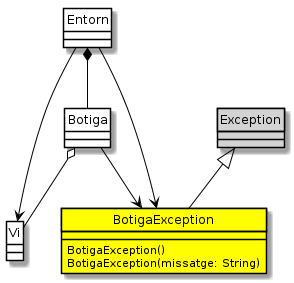

The diagram above was rendered by PlantUML. Its source (embedded in the PNG):
@startuml
class Entorn
class Botiga
class Vi
class BotigaException extends Exception {
    BotigaException()
    BotigaException(missatge: String)
}
Botiga --> BotigaException
Entorn --> BotigaException
class Exception #lightgrey
class BotigaException #yellow

Botiga o-- Vi
Entorn *-- Botiga
Entorn --> Vi

hide class circle
skinparam classAttributeIconSize 0
skinparam class {
    BackgroundColor White
    BorderColor Black
    ArrowColor Black
}

@enduml